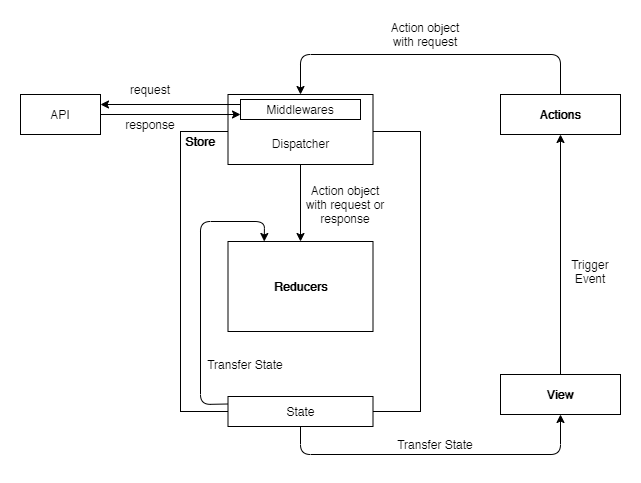

The diagram above was exported from draw.io. Its source (the exported page's mxGraphModel, read from the mxfile embedded in the PNG):
<mxGraphModel dx="1108" dy="411" grid="1" gridSize="10" guides="1" tooltips="1" connect="1" arrows="1" fold="1" page="1" pageScale="1" pageWidth="850" pageHeight="1100" math="0" shadow="0">
  <root>
    <mxCell id="04622AirHtUwmdjp7sT8-0" />
    <mxCell id="04622AirHtUwmdjp7sT8-1" parent="04622AirHtUwmdjp7sT8-0" />
    <mxCell id="BQfwAmvZdqulHdUVsTtL-0" value="&lt;b&gt;Actions&lt;/b&gt;" style="rounded=0;whiteSpace=wrap;html=1;" vertex="1" parent="04622AirHtUwmdjp7sT8-1">
      <mxGeometry x="560" y="240" width="120" height="40" as="geometry" />
    </mxCell>
    <mxCell id="BQfwAmvZdqulHdUVsTtL-1" value="&lt;b&gt;View&lt;/b&gt;" style="rounded=0;whiteSpace=wrap;html=1;" vertex="1" parent="04622AirHtUwmdjp7sT8-1">
      <mxGeometry x="560" y="520" width="120" height="40" as="geometry" />
    </mxCell>
    <mxCell id="BQfwAmvZdqulHdUVsTtL-3" value="" style="rounded=0;whiteSpace=wrap;html=1;" vertex="1" parent="04622AirHtUwmdjp7sT8-1">
      <mxGeometry x="240" y="277" width="240" height="280" as="geometry" />
    </mxCell>
    <mxCell id="BQfwAmvZdqulHdUVsTtL-4" value="" style="endArrow=classic;html=1;entryX=0.5;entryY=1;entryDx=0;entryDy=0;" edge="1" parent="04622AirHtUwmdjp7sT8-1" source="BQfwAmvZdqulHdUVsTtL-1" target="BQfwAmvZdqulHdUVsTtL-0">
      <mxGeometry width="50" height="50" relative="1" as="geometry">
        <mxPoint x="400" y="260" as="sourcePoint" />
        <mxPoint x="450" y="210" as="targetPoint" />
      </mxGeometry>
    </mxCell>
    <mxCell id="BQfwAmvZdqulHdUVsTtL-8" value="Trigger Event" style="text;html=1;strokeColor=none;fillColor=none;align=center;verticalAlign=middle;whiteSpace=wrap;rounded=0;" vertex="1" parent="04622AirHtUwmdjp7sT8-1">
      <mxGeometry x="630" y="407" width="40" height="20" as="geometry" />
    </mxCell>
    <mxCell id="BQfwAmvZdqulHdUVsTtL-9" value="Transfer State" style="text;html=1;strokeColor=none;fillColor=none;align=center;verticalAlign=middle;whiteSpace=wrap;rounded=0;" vertex="1" parent="04622AirHtUwmdjp7sT8-1">
      <mxGeometry x="450" y="580" width="90" height="20" as="geometry" />
    </mxCell>
    <mxCell id="BQfwAmvZdqulHdUVsTtL-10" value="&lt;br&gt;&lt;br&gt;Dispatcher" style="rounded=0;whiteSpace=wrap;html=1;" vertex="1" parent="04622AirHtUwmdjp7sT8-1">
      <mxGeometry x="287.5" y="240" width="145" height="70" as="geometry" />
    </mxCell>
    <mxCell id="BQfwAmvZdqulHdUVsTtL-11" value="Middlewares" style="rounded=0;whiteSpace=wrap;html=1;" vertex="1" parent="04622AirHtUwmdjp7sT8-1">
      <mxGeometry x="300" y="245" width="120" height="20" as="geometry" />
    </mxCell>
    <mxCell id="BQfwAmvZdqulHdUVsTtL-13" value="&lt;b&gt;Reducers&lt;/b&gt;" style="rounded=0;whiteSpace=wrap;html=1;" vertex="1" parent="04622AirHtUwmdjp7sT8-1">
      <mxGeometry x="287.5" y="387" width="145" height="90" as="geometry" />
    </mxCell>
    <mxCell id="BQfwAmvZdqulHdUVsTtL-14" value="State" style="rounded=0;whiteSpace=wrap;html=1;" vertex="1" parent="04622AirHtUwmdjp7sT8-1">
      <mxGeometry x="287.5" y="542" width="145" height="30" as="geometry" />
    </mxCell>
    <mxCell id="BQfwAmvZdqulHdUVsTtL-15" value="&lt;b&gt;Store&lt;/b&gt;" style="text;html=1;strokeColor=none;fillColor=none;align=center;verticalAlign=middle;whiteSpace=wrap;rounded=0;" vertex="1" parent="04622AirHtUwmdjp7sT8-1">
      <mxGeometry x="240" y="277" width="40" height="20" as="geometry" />
    </mxCell>
    <mxCell id="BQfwAmvZdqulHdUVsTtL-16" value="" style="endArrow=classic;html=1;exitX=0.5;exitY=1;exitDx=0;exitDy=0;" edge="1" parent="04622AirHtUwmdjp7sT8-1" source="BQfwAmvZdqulHdUVsTtL-10" target="BQfwAmvZdqulHdUVsTtL-13">
      <mxGeometry width="50" height="50" relative="1" as="geometry">
        <mxPoint x="590" y="337" as="sourcePoint" />
        <mxPoint x="640" y="287" as="targetPoint" />
      </mxGeometry>
    </mxCell>
    <mxCell id="BQfwAmvZdqulHdUVsTtL-17" value="" style="endArrow=classic;html=1;exitX=0;exitY=0.25;exitDx=0;exitDy=0;entryX=0.25;entryY=0;entryDx=0;entryDy=0;" edge="1" parent="04622AirHtUwmdjp7sT8-1" source="BQfwAmvZdqulHdUVsTtL-14" target="BQfwAmvZdqulHdUVsTtL-13">
      <mxGeometry width="50" height="50" relative="1" as="geometry">
        <mxPoint x="170" y="497" as="sourcePoint" />
        <mxPoint x="220" y="447" as="targetPoint" />
        <Array as="points">
          <mxPoint x="260" y="550" />
          <mxPoint x="260" y="367" />
          <mxPoint x="324" y="367" />
        </Array>
      </mxGeometry>
    </mxCell>
    <mxCell id="BQfwAmvZdqulHdUVsTtL-18" value="API" style="rounded=0;whiteSpace=wrap;html=1;" vertex="1" parent="04622AirHtUwmdjp7sT8-1">
      <mxGeometry x="80" y="240" width="80" height="40" as="geometry" />
    </mxCell>
    <mxCell id="BQfwAmvZdqulHdUVsTtL-19" value="" style="endArrow=classic;html=1;entryX=1;entryY=0.25;entryDx=0;entryDy=0;exitX=0;exitY=0.25;exitDx=0;exitDy=0;" edge="1" parent="04622AirHtUwmdjp7sT8-1" source="BQfwAmvZdqulHdUVsTtL-11" target="BQfwAmvZdqulHdUVsTtL-18">
      <mxGeometry width="50" height="50" relative="1" as="geometry">
        <mxPoint x="200" y="260" as="sourcePoint" />
        <mxPoint x="250" y="210" as="targetPoint" />
      </mxGeometry>
    </mxCell>
    <mxCell id="BQfwAmvZdqulHdUVsTtL-20" value="" style="endArrow=classic;html=1;entryX=0;entryY=0.75;entryDx=0;entryDy=0;exitX=1;exitY=0.5;exitDx=0;exitDy=0;" edge="1" parent="04622AirHtUwmdjp7sT8-1" source="BQfwAmvZdqulHdUVsTtL-18" target="BQfwAmvZdqulHdUVsTtL-11">
      <mxGeometry width="50" height="50" relative="1" as="geometry">
        <mxPoint x="150" y="340" as="sourcePoint" />
        <mxPoint x="200" y="290" as="targetPoint" />
      </mxGeometry>
    </mxCell>
    <mxCell id="BQfwAmvZdqulHdUVsTtL-21" value="request" style="text;html=1;strokeColor=none;fillColor=none;align=center;verticalAlign=middle;whiteSpace=wrap;rounded=0;" vertex="1" parent="04622AirHtUwmdjp7sT8-1">
      <mxGeometry x="190" y="225" width="40" height="20" as="geometry" />
    </mxCell>
    <mxCell id="BQfwAmvZdqulHdUVsTtL-22" value="response" style="text;html=1;strokeColor=none;fillColor=none;align=center;verticalAlign=middle;whiteSpace=wrap;rounded=0;" vertex="1" parent="04622AirHtUwmdjp7sT8-1">
      <mxGeometry x="190" y="260" width="40" height="20" as="geometry" />
    </mxCell>
    <mxCell id="BQfwAmvZdqulHdUVsTtL-23" value="" style="endArrow=classic;html=1;entryX=0.5;entryY=1;entryDx=0;entryDy=0;exitX=0.5;exitY=1;exitDx=0;exitDy=0;" edge="1" parent="04622AirHtUwmdjp7sT8-1" source="BQfwAmvZdqulHdUVsTtL-14" target="BQfwAmvZdqulHdUVsTtL-1">
      <mxGeometry width="50" height="50" relative="1" as="geometry">
        <mxPoint x="450" y="660" as="sourcePoint" />
        <mxPoint x="500" y="610" as="targetPoint" />
        <Array as="points">
          <mxPoint x="360" y="600" />
          <mxPoint x="620" y="600" />
        </Array>
      </mxGeometry>
    </mxCell>
    <mxCell id="BQfwAmvZdqulHdUVsTtL-24" value="" style="endArrow=classic;html=1;entryX=0.5;entryY=0;entryDx=0;entryDy=0;exitX=0.5;exitY=0;exitDx=0;exitDy=0;" edge="1" parent="04622AirHtUwmdjp7sT8-1" source="BQfwAmvZdqulHdUVsTtL-0" target="BQfwAmvZdqulHdUVsTtL-10">
      <mxGeometry width="50" height="50" relative="1" as="geometry">
        <mxPoint x="450" y="210" as="sourcePoint" />
        <mxPoint x="500" y="160" as="targetPoint" />
        <Array as="points">
          <mxPoint x="620" y="200" />
          <mxPoint x="360" y="200" />
        </Array>
      </mxGeometry>
    </mxCell>
    <mxCell id="FL-z9nTnIKhDV1AJ8-X_-0" value="Transfer State" style="text;html=1;strokeColor=none;fillColor=none;align=center;verticalAlign=middle;whiteSpace=wrap;rounded=0;" vertex="1" parent="04622AirHtUwmdjp7sT8-1">
      <mxGeometry x="260" y="500" width="90" height="20" as="geometry" />
    </mxCell>
    <mxCell id="FL-z9nTnIKhDV1AJ8-X_-1" value="Action object with request" style="text;html=1;strokeColor=none;fillColor=none;align=center;verticalAlign=middle;whiteSpace=wrap;rounded=0;" vertex="1" parent="04622AirHtUwmdjp7sT8-1">
      <mxGeometry x="440" y="170" width="90" height="20" as="geometry" />
    </mxCell>
    <mxCell id="FL-z9nTnIKhDV1AJ8-X_-2" value="Action object with request or response" style="text;html=1;strokeColor=none;fillColor=none;align=center;verticalAlign=middle;whiteSpace=wrap;rounded=0;" vertex="1" parent="04622AirHtUwmdjp7sT8-1">
      <mxGeometry x="360" y="340" width="90" height="20" as="geometry" />
    </mxCell>
  </root>
</mxGraphModel>